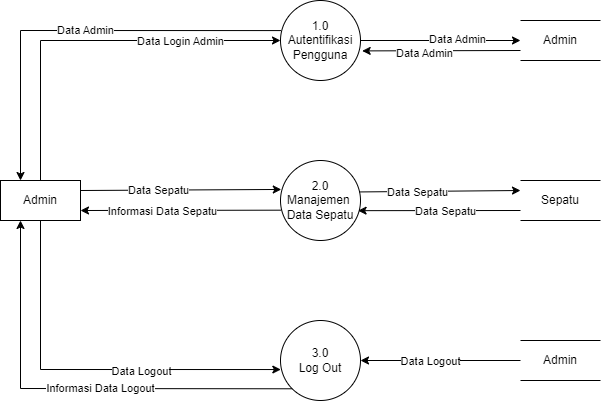

The diagram above was exported from draw.io. Its source (the exported page's mxGraphModel, read from the mxfile embedded in the PNG):
<mxGraphModel dx="1105" dy="558" grid="1" gridSize="10" guides="1" tooltips="1" connect="1" arrows="1" fold="1" page="1" pageScale="1" pageWidth="850" pageHeight="1100" math="0" shadow="0">
  <root>
    <mxCell id="0" />
    <mxCell id="1" parent="0" />
    <mxCell id="TerV-YLwOGjDTQyr1enw-2" value="1.0&lt;br&gt;Autentifikasi&lt;br&gt;Pengguna" style="ellipse;whiteSpace=wrap;html=1;aspect=fixed;" vertex="1" parent="1">
      <mxGeometry x="360" y="40" width="80" height="80" as="geometry" />
    </mxCell>
    <mxCell id="TerV-YLwOGjDTQyr1enw-3" value="2.0&lt;br&gt;Manajemen&amp;nbsp;&lt;br&gt;Data Sepatu" style="ellipse;whiteSpace=wrap;html=1;aspect=fixed;" vertex="1" parent="1">
      <mxGeometry x="360" y="200" width="80" height="80" as="geometry" />
    </mxCell>
    <mxCell id="TerV-YLwOGjDTQyr1enw-4" value="3.0&lt;br&gt;Log Out" style="ellipse;whiteSpace=wrap;html=1;aspect=fixed;" vertex="1" parent="1">
      <mxGeometry x="360" y="360" width="80" height="80" as="geometry" />
    </mxCell>
    <mxCell id="TerV-YLwOGjDTQyr1enw-5" value="Admin" style="rounded=0;whiteSpace=wrap;html=1;" vertex="1" parent="1">
      <mxGeometry x="80" y="220" width="80" height="40" as="geometry" />
    </mxCell>
    <mxCell id="TerV-YLwOGjDTQyr1enw-10" value="" style="endArrow=classic;html=1;rounded=0;exitX=0.5;exitY=0;exitDx=0;exitDy=0;entryX=0;entryY=0.5;entryDx=0;entryDy=0;" edge="1" parent="1" source="TerV-YLwOGjDTQyr1enw-5" target="TerV-YLwOGjDTQyr1enw-2">
      <mxGeometry width="50" height="50" relative="1" as="geometry">
        <mxPoint x="150" y="380" as="sourcePoint" />
        <mxPoint x="120" y="80" as="targetPoint" />
        <Array as="points">
          <mxPoint x="120" y="80" />
        </Array>
      </mxGeometry>
    </mxCell>
    <mxCell id="TerV-YLwOGjDTQyr1enw-11" value="Data Login Admin" style="edgeLabel;html=1;align=center;verticalAlign=middle;resizable=0;points=[];" connectable="0" vertex="1" parent="TerV-YLwOGjDTQyr1enw-10">
      <mxGeometry x="0.3314" y="1" relative="1" as="geometry">
        <mxPoint x="27" y="1" as="offset" />
      </mxGeometry>
    </mxCell>
    <mxCell id="TerV-YLwOGjDTQyr1enw-12" value="" style="endArrow=classic;html=1;rounded=0;exitX=0.005;exitY=0.376;exitDx=0;exitDy=0;entryX=0.25;entryY=0;entryDx=0;entryDy=0;exitPerimeter=0;" edge="1" parent="1" source="TerV-YLwOGjDTQyr1enw-2" target="TerV-YLwOGjDTQyr1enw-5">
      <mxGeometry width="50" height="50" relative="1" as="geometry">
        <mxPoint x="370" y="90" as="sourcePoint" />
        <mxPoint x="150" y="410" as="targetPoint" />
        <Array as="points">
          <mxPoint x="100" y="70" />
        </Array>
      </mxGeometry>
    </mxCell>
    <mxCell id="TerV-YLwOGjDTQyr1enw-67" value="Data Admin" style="edgeLabel;html=1;align=center;verticalAlign=middle;resizable=0;points=[];" vertex="1" connectable="0" parent="TerV-YLwOGjDTQyr1enw-12">
      <mxGeometry x="-0.0468" y="-1" relative="1" as="geometry">
        <mxPoint as="offset" />
      </mxGeometry>
    </mxCell>
    <mxCell id="TerV-YLwOGjDTQyr1enw-19" value="Admin" style="shape=partialRectangle;whiteSpace=wrap;html=1;left=0;right=0;fillColor=none;" vertex="1" parent="1">
      <mxGeometry x="600" y="60" width="80" height="40" as="geometry" />
    </mxCell>
    <mxCell id="TerV-YLwOGjDTQyr1enw-21" value="" style="endArrow=classic;html=1;rounded=0;exitX=0;exitY=0.75;exitDx=0;exitDy=0;entryX=1.021;entryY=0.63;entryDx=0;entryDy=0;entryPerimeter=0;" edge="1" parent="1" source="TerV-YLwOGjDTQyr1enw-19" target="TerV-YLwOGjDTQyr1enw-2">
      <mxGeometry width="50" height="50" relative="1" as="geometry">
        <mxPoint x="530" y="120" as="sourcePoint" />
        <mxPoint x="580" y="70" as="targetPoint" />
      </mxGeometry>
    </mxCell>
    <mxCell id="TerV-YLwOGjDTQyr1enw-22" value="Data Admin" style="edgeLabel;html=1;align=center;verticalAlign=middle;resizable=0;points=[];" connectable="0" vertex="1" parent="TerV-YLwOGjDTQyr1enw-21">
      <mxGeometry x="0.2171" y="2" relative="1" as="geometry">
        <mxPoint as="offset" />
      </mxGeometry>
    </mxCell>
    <mxCell id="TerV-YLwOGjDTQyr1enw-23" value="" style="endArrow=classic;html=1;rounded=0;exitX=1;exitY=0.5;exitDx=0;exitDy=0;entryX=0;entryY=0.5;entryDx=0;entryDy=0;" edge="1" parent="1" source="TerV-YLwOGjDTQyr1enw-2" target="TerV-YLwOGjDTQyr1enw-19">
      <mxGeometry width="50" height="50" relative="1" as="geometry">
        <mxPoint x="438" y="118" as="sourcePoint" />
        <mxPoint x="690" y="120" as="targetPoint" />
      </mxGeometry>
    </mxCell>
    <mxCell id="TerV-YLwOGjDTQyr1enw-24" value="Data Admin" style="edgeLabel;html=1;align=center;verticalAlign=middle;resizable=0;points=[];" connectable="0" vertex="1" parent="TerV-YLwOGjDTQyr1enw-23">
      <mxGeometry x="0.2171" y="2" relative="1" as="geometry">
        <mxPoint as="offset" />
      </mxGeometry>
    </mxCell>
    <mxCell id="TerV-YLwOGjDTQyr1enw-33" value="Sepatu" style="shape=partialRectangle;whiteSpace=wrap;html=1;left=0;right=0;fillColor=none;" vertex="1" parent="1">
      <mxGeometry x="600" y="220" width="80" height="40" as="geometry" />
    </mxCell>
    <mxCell id="TerV-YLwOGjDTQyr1enw-37" value="" style="endArrow=classic;html=1;rounded=0;exitX=0.5;exitY=1;exitDx=0;exitDy=0;entryX=0.004;entryY=0.613;entryDx=0;entryDy=0;entryPerimeter=0;" edge="1" parent="1" source="TerV-YLwOGjDTQyr1enw-5" target="TerV-YLwOGjDTQyr1enw-4">
      <mxGeometry width="50" height="50" relative="1" as="geometry">
        <mxPoint x="230" y="440" as="sourcePoint" />
        <mxPoint x="280" y="390" as="targetPoint" />
        <Array as="points">
          <mxPoint x="120" y="409" />
        </Array>
      </mxGeometry>
    </mxCell>
    <mxCell id="TerV-YLwOGjDTQyr1enw-38" value="Data Logout" style="edgeLabel;html=1;align=center;verticalAlign=middle;resizable=0;points=[];" connectable="0" vertex="1" parent="TerV-YLwOGjDTQyr1enw-37">
      <mxGeometry x="-0.4738" relative="1" as="geometry">
        <mxPoint x="100" y="48" as="offset" />
      </mxGeometry>
    </mxCell>
    <mxCell id="TerV-YLwOGjDTQyr1enw-39" value="" style="endArrow=classic;html=1;rounded=0;exitX=0;exitY=1;exitDx=0;exitDy=0;entryX=0.25;entryY=1;entryDx=0;entryDy=0;" edge="1" parent="1" source="TerV-YLwOGjDTQyr1enw-4" target="TerV-YLwOGjDTQyr1enw-5">
      <mxGeometry width="50" height="50" relative="1" as="geometry">
        <mxPoint x="370" y="419" as="sourcePoint" />
        <mxPoint x="170" y="420" as="targetPoint" />
        <Array as="points">
          <mxPoint x="100" y="428" />
        </Array>
      </mxGeometry>
    </mxCell>
    <mxCell id="TerV-YLwOGjDTQyr1enw-40" value="Informasi Data Logout" style="edgeLabel;html=1;align=center;verticalAlign=middle;resizable=0;points=[];" connectable="0" vertex="1" parent="TerV-YLwOGjDTQyr1enw-39">
      <mxGeometry x="0.1856" y="-1" relative="1" as="geometry">
        <mxPoint x="69" as="offset" />
      </mxGeometry>
    </mxCell>
    <mxCell id="TerV-YLwOGjDTQyr1enw-45" value="" style="endArrow=classic;html=1;rounded=0;exitX=0.984;exitY=0.393;exitDx=0;exitDy=0;exitPerimeter=0;entryX=0;entryY=0.25;entryDx=0;entryDy=0;" edge="1" parent="1" source="TerV-YLwOGjDTQyr1enw-3" target="TerV-YLwOGjDTQyr1enw-33">
      <mxGeometry width="50" height="50" relative="1" as="geometry">
        <mxPoint x="500" y="280" as="sourcePoint" />
        <mxPoint x="550" y="230" as="targetPoint" />
      </mxGeometry>
    </mxCell>
    <mxCell id="TerV-YLwOGjDTQyr1enw-46" value="Data Sepatu" style="edgeLabel;html=1;align=center;verticalAlign=middle;resizable=0;points=[];" connectable="0" vertex="1" parent="TerV-YLwOGjDTQyr1enw-45">
      <mxGeometry x="-0.6509" relative="1" as="geometry">
        <mxPoint x="29" as="offset" />
      </mxGeometry>
    </mxCell>
    <mxCell id="TerV-YLwOGjDTQyr1enw-47" value="" style="endArrow=classic;html=1;rounded=0;exitX=0;exitY=0.75;exitDx=0;exitDy=0;entryX=0.97;entryY=0.627;entryDx=0;entryDy=0;entryPerimeter=0;" edge="1" parent="1" source="TerV-YLwOGjDTQyr1enw-33" target="TerV-YLwOGjDTQyr1enw-3">
      <mxGeometry width="50" height="50" relative="1" as="geometry">
        <mxPoint x="690" y="240" as="sourcePoint" />
        <mxPoint x="449" y="241" as="targetPoint" />
      </mxGeometry>
    </mxCell>
    <mxCell id="TerV-YLwOGjDTQyr1enw-48" value="Data Sepatu" style="edgeLabel;html=1;align=center;verticalAlign=middle;resizable=0;points=[];" connectable="0" vertex="1" parent="TerV-YLwOGjDTQyr1enw-47">
      <mxGeometry x="-0.6509" relative="1" as="geometry">
        <mxPoint x="-47" as="offset" />
      </mxGeometry>
    </mxCell>
    <mxCell id="TerV-YLwOGjDTQyr1enw-68" value="" style="endArrow=classic;html=1;rounded=0;exitX=1;exitY=0.25;exitDx=0;exitDy=0;entryX=0.01;entryY=0.362;entryDx=0;entryDy=0;entryPerimeter=0;" edge="1" parent="1" source="TerV-YLwOGjDTQyr1enw-5" target="TerV-YLwOGjDTQyr1enw-3">
      <mxGeometry width="50" height="50" relative="1" as="geometry">
        <mxPoint x="240" y="270" as="sourcePoint" />
        <mxPoint x="290" y="220" as="targetPoint" />
      </mxGeometry>
    </mxCell>
    <mxCell id="bnqVmtxWtD5v-Nv1DgK7-1" value="Data Sepatu" style="edgeLabel;html=1;align=center;verticalAlign=middle;resizable=0;points=[];" vertex="1" connectable="0" parent="TerV-YLwOGjDTQyr1enw-68">
      <mxGeometry x="-0.2257" relative="1" as="geometry">
        <mxPoint as="offset" />
      </mxGeometry>
    </mxCell>
    <mxCell id="TerV-YLwOGjDTQyr1enw-69" value="" style="endArrow=classic;html=1;rounded=0;exitX=0.008;exitY=0.621;exitDx=0;exitDy=0;entryX=1;entryY=0.75;entryDx=0;entryDy=0;exitPerimeter=0;" edge="1" parent="1" source="TerV-YLwOGjDTQyr1enw-3" target="TerV-YLwOGjDTQyr1enw-5">
      <mxGeometry width="50" height="50" relative="1" as="geometry">
        <mxPoint x="371" y="239" as="sourcePoint" />
        <mxPoint x="170" y="240" as="targetPoint" />
      </mxGeometry>
    </mxCell>
    <mxCell id="bnqVmtxWtD5v-Nv1DgK7-2" value="Informasi Data Sepatu" style="edgeLabel;html=1;align=center;verticalAlign=middle;resizable=0;points=[];" vertex="1" connectable="0" parent="TerV-YLwOGjDTQyr1enw-69">
      <mxGeometry x="0.1832" y="1" relative="1" as="geometry">
        <mxPoint as="offset" />
      </mxGeometry>
    </mxCell>
    <mxCell id="TerV-YLwOGjDTQyr1enw-70" value="Admin" style="shape=partialRectangle;whiteSpace=wrap;html=1;left=0;right=0;fillColor=none;" vertex="1" parent="1">
      <mxGeometry x="600" y="380" width="80" height="40" as="geometry" />
    </mxCell>
    <mxCell id="TerV-YLwOGjDTQyr1enw-71" value="" style="endArrow=classic;html=1;rounded=0;exitX=0;exitY=0.5;exitDx=0;exitDy=0;entryX=1;entryY=0.5;entryDx=0;entryDy=0;" edge="1" parent="1" source="TerV-YLwOGjDTQyr1enw-70" target="TerV-YLwOGjDTQyr1enw-4">
      <mxGeometry width="50" height="50" relative="1" as="geometry">
        <mxPoint x="420" y="420" as="sourcePoint" />
        <mxPoint x="470" y="370" as="targetPoint" />
      </mxGeometry>
    </mxCell>
    <mxCell id="TerV-YLwOGjDTQyr1enw-73" value="Data Logout" style="edgeLabel;html=1;align=center;verticalAlign=middle;resizable=0;points=[];" vertex="1" connectable="0" parent="TerV-YLwOGjDTQyr1enw-71">
      <mxGeometry x="0.3964" y="-1" relative="1" as="geometry">
        <mxPoint x="21" y="1" as="offset" />
      </mxGeometry>
    </mxCell>
  </root>
</mxGraphModel>